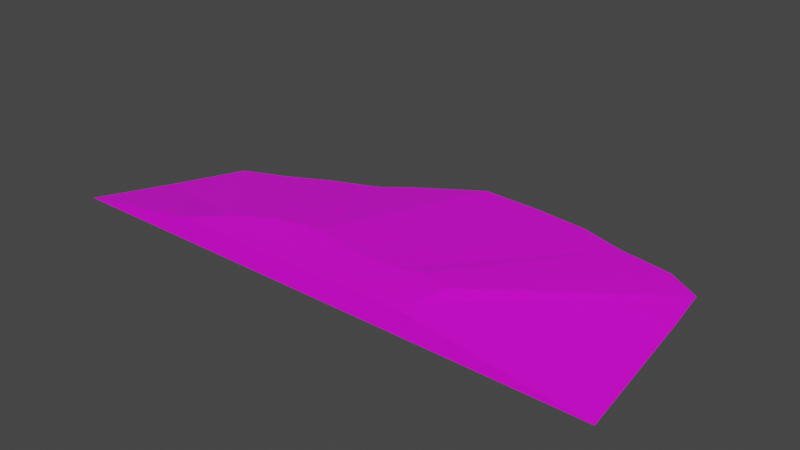 # Source: terrain_gentle_hill_136.blend  (saved by Blender 3.0.42; exported with 4.5.12 LTS)
import bpy
from mathutils import Matrix  # noqa: F401  (used for matrix-valued properties, if any)

bpy.ops.wm.read_factory_settings(use_empty=True)
scene = bpy.context.scene
scene.name = 'Scene'

# ---- collections
col_collection = bpy.data.collections.new('Collection'); scene.collection.children.link(col_collection)

# ---- images (referenced by path relative to the original .blend; pixels are not part of the script)
import os
ASSET_DIR = os.environ.get("B2B_ASSET_DIR", "")  # directory of the original .blend (textures are referenced by path, not embedded)
HERE = os.path.dirname(os.path.abspath(__file__))  # packed textures are extracted next to this script under _unpacked/

def load_image(name, relpath, width, height, colorspace="sRGB"):
    """Load a texture the original file referenced (path relative to the .blend, or extracted next to this script)."""
    p = next((c for c in (os.path.join(HERE, relpath), os.path.join(ASSET_DIR, relpath)) if relpath and os.path.exists(c)), "")
    if p:
        img = bpy.data.images.load(p, check_existing=True)
        img.name = name
    else:  # same state as the original file: an image datablock whose file is absent (Cycles renders it pink)
        img = bpy.data.images.new(name, width, height)
        img.source = "FILE"
        img.filepath = "//" + (relpath or name)
    img.colorspace_settings.name = colorspace
    return img
img_background_jpg_001 = load_image('background.jpg.001', 'background.jpg', 1024, 1024, 'sRGB')

# ---- materials (node trees are filled in below, after node groups)
mat_material_001 = bpy.data.materials.new('Material.001')
mat_material_001.use_transparent_shadow = False

# ---- material node trees
mat_material_001.use_nodes = True; mat_material_001.node_tree.nodes.clear()
_N = mat_material_001.node_tree.nodes; _L = mat_material_001.node_tree.links
n0 = _N.new('ShaderNodeBsdfPrincipled'); n0.name = 'Principled BSDF'; n0.location = (10, 300)
n0.distribution = 'GGX'
n0.subsurface_method = 'BURLEY'
n0.inputs[3].default_value = 1.45
n0.inputs[27].default_value = (0.0, 0.0, 0.0, 1.0)
n0.inputs[28].default_value = 1.0
n1 = _N.new('ShaderNodeOutputMaterial'); n1.name = 'Material Output'; n1.location = (300, 300)
n2 = _N.new('ShaderNodeTexImage'); n2.name = 'Image Texture'; n2.location = (-597, -75)
n2.image = img_background_jpg_001
_L.new(n0.outputs[0], n1.inputs[0])
_L.new(n2.outputs[0], n0.inputs[0])
n1.is_active_output = True

# ---- world
world_world = bpy.data.worlds.new('World'); scene.world = world_world
world_world.use_nodes = True; world_world.node_tree.nodes.clear()
_N = world_world.node_tree.nodes; _L = world_world.node_tree.links
n0 = _N.new('ShaderNodeOutputWorld'); n0.name = 'World Output'; n0.location = (300, 300)
n1 = _N.new('ShaderNodeBackground'); n1.name = 'Background'; n1.location = (10, 300)
n1.inputs[0].default_value = (0.05088, 0.05088, 0.05088, 1.0)
_L.new(n1.outputs[0], n0.inputs[0])
n0.is_active_output = True
world_world.color = (0.05088, 0.05088, 0.05088)
world_world.use_sun_shadow = False
world_world.sun_shadow_jitter_overblur = 0.0

# ---- meshes
me_cube_011 = bpy.data.meshes.new('Cube.011')
me_cube_011.from_pydata([(-0.4097, 2.585, -0.1004), (0.5986, 2.549, -0.1004), (1.568, 2.442, -0.1004), (2.352, 2.181, -0.09283), (3.245, 2.034, -0.1004), (3.827, 1.663, -0.09283), (3.939, 0.8883, -0.09283), (-4.639, -0.6082, -0.1004), (-4.097, 0.5755, -0.1004), (-3.39, 0.8683, -0.1004), (-2.695, 1.228, -0.1004), (-1.882, 1.56, -0.1004), (-1.418, 1.926, -0.1004), (4.247, -1.746, -0.09982), (-5.201, -1.746, -0.1004), (-2.399, -1.258, 0.2933), (-2.194, -1.118, 0.2933), (-2.885, -1.746, 0.2933), (-1.479, -0.8205, 0.2933), (-1.863, -0.8951, 0.2933), (-1.063, -0.7746, 0.2933), (-0.6298, -0.8516, 0.2933), (-1.918, -0.9956, 0.2933), (0.2195, -0.8847, 0.2933), (1.404, -0.9154, 0.2933), (1.324, -1.48, 0.2933), (1.339, -1.746, 0.2933), (0.9395, -0.7671, 0.2933), (0.571, -0.8933, 0.2933), (-0.1968, -0.9355, 0.2933), (-1.418, 2.549, -0.1004)], [], [(15, 17, 26, 25, 24, 27, 28, 23, 29, 21, 20, 18, 19, 22, 16), (29, 1, 0, 21), (23, 2, 1, 29), (28, 3, 2, 23), (27, 4, 3, 28), (24, 5, 4, 27), (25, 6, 5, 24), (26, 13, 6, 25), (7, 14, 17, 15), (8, 7, 15, 16), (22, 9, 8, 16), (19, 10, 9, 22), (18, 11, 10, 19), (7, 8, 9, 10, 11, 12, 0, 1, 2, 3, 4, 5, 6, 13, 14), (20, 12, 11, 18), (0, 12, 20, 21), (17, 14, 13, 26)])
_uv = me_cube_011.uv_layers.new(name='UVMap')
_uv.uv.foreach_set('vector', [0.2396, 0.3918, 0.195, 0.3682, 0.4915, 0.2776, 0.4961, 0.2965, 0.5139, 0.3341, 0.4844, 0.3545, 0.4559, 0.3536, 0.4314, 0.3617, 0.4011, 0.3671, 0.3725, 0.3822, 0.3438, 0.3969, 0.3136, 0.4026, 0.285, 0.4056, 0.279, 0.3998, 0.257, 0.3972, 0.4011, 0.3671, 0.532, 0.5961, 0.4621, 0.6203, 0.3725, 0.3822, 0.4314, 0.3617, 0.5978, 0.5679, 0.532, 0.5961, 0.4011, 0.3671, 0.4559, 0.3536, 0.6472, 0.5328, 0.5978, 0.5679, 0.4314, 0.3617, 0.4844, 0.3545, 0.7067, 0.5035, 0.6472, 0.5328, 0.4559, 0.3536, 0.5139, 0.3341, 0.7396, 0.465, 0.7067, 0.5035, 0.4844, 0.3545, 0.4961, 0.2965, 0.7308, 0.4085, 0.7396, 0.465, 0.5139, 0.3341, 0.4915, 0.2776, 0.6959, 0.2181, 0.7308, 0.4085, 0.4961, 0.2965, 0.09675, 0.4881, 0.03285, 0.4207, 0.195, 0.3682, 0.2396, 0.3918, 0.1602, 0.5591, 0.09675, 0.4881, 0.2396, 0.3918, 0.257, 0.3972, 0.279, 0.3998, 0.2161, 0.5644, 0.1602, 0.5591, 0.257, 0.3972, 0.285, 0.4056, 0.2726, 0.5746, 0.2161, 0.5644, 0.279, 0.3998, 0.3136, 0.4026, 0.3367, 0.5803, 0.2726, 0.5746, 0.285, 0.4056, 0.01287, 0.9922, 0.01001, 0.9909, 0.009297, 0.9892, 0.008426, 0.9875, 0.007624, 0.9855, 0.006736, 0.9844, 0.005142, 0.9819, 0.00523, 0.9795, 0.005489, 0.9772, 0.006119, 0.9753, 0.006475, 0.9731, 0.007375, 0.9717, 0.009249, 0.9714, 0.01563, 0.9707, 0.01563, 0.9935, 0.3438, 0.3969, 0.3772, 0.5959, 0.3367, 0.5803, 0.3136, 0.4026, 0.4621, 0.6203, 0.3772, 0.5959, 0.3438, 0.3969, 0.3725, 0.3822, 0.9185, 0.2451, 0.9602, 0.0, 0.9602, 1.0, 0.9186, 0.6922])
me_cube_011.materials.append(mat_material_001)
me_cube_011.use_remesh_fix_poles = True
me_cube_011.use_remesh_preserve_attributes = False
me_cube_011.use_paint_bone_selection = False
me_cube_011.use_paint_mask = True
me_cube_011.update()

# ---- objects
ob_terrain_gentle_hill__136 = bpy.data.objects.new('terrain Gentle Hill #136', me_cube_011)

# ---- transforms, parenting, visibility, modifiers, constraints
ob_terrain_gentle_hill__136.location = (0.0, 0.0, 0.0)
ob_terrain_gentle_hill__136.lineart.crease_threshold = 0.0

# ---- collection membership
col_collection.objects.link(ob_terrain_gentle_hill__136)

# ---- scene / render settings (as saved in the file)
scene.frame_start = 1; scene.frame_end = 250; scene.frame_set(0)
scene.render.engine = 'BLENDER_EEVEE_NEXT'
scene.cycles.use_denoising = False
scene.cycles.samples = 128
scene.cycles.sampling_pattern = 'TABULATED_SOBOL'
scene.cycles.use_adaptive_sampling = False
scene.cycles.use_light_tree = False
scene.view_settings.view_transform = 'Filmic'
bpy.context.view_layer.update()

# ---- added for rendering (the .blend has no active camera and no usable light): camera, sun
cam_auto = bpy.data.cameras.new('AutoCamera')
cam_auto.lens = 50.0
cam_auto.sensor_width = 36.0
cam_auto.clip_end = 1000.0
ob_auto_camera = bpy.data.objects.new('AutoCamera', cam_auto)
scene.collection.objects.link(ob_auto_camera)
ob_auto_camera.location = (9.14662, -11.129, 7.79538)
ob_auto_camera.rotation_euler = (1.09748, -7.21219e-08, 0.694738)
scene.camera = ob_auto_camera
light_auto_sun = bpy.data.lights.new('AutoSun', 'SUN')
light_auto_sun.energy = 3.0
light_auto_sun.angle = 0.0523599
ob_auto_sun = bpy.data.objects.new('AutoSun', light_auto_sun)
scene.collection.objects.link(ob_auto_sun)
ob_auto_sun.rotation_euler = (0.872665, 0.174533, 0.523599)
bpy.context.view_layer.update()
